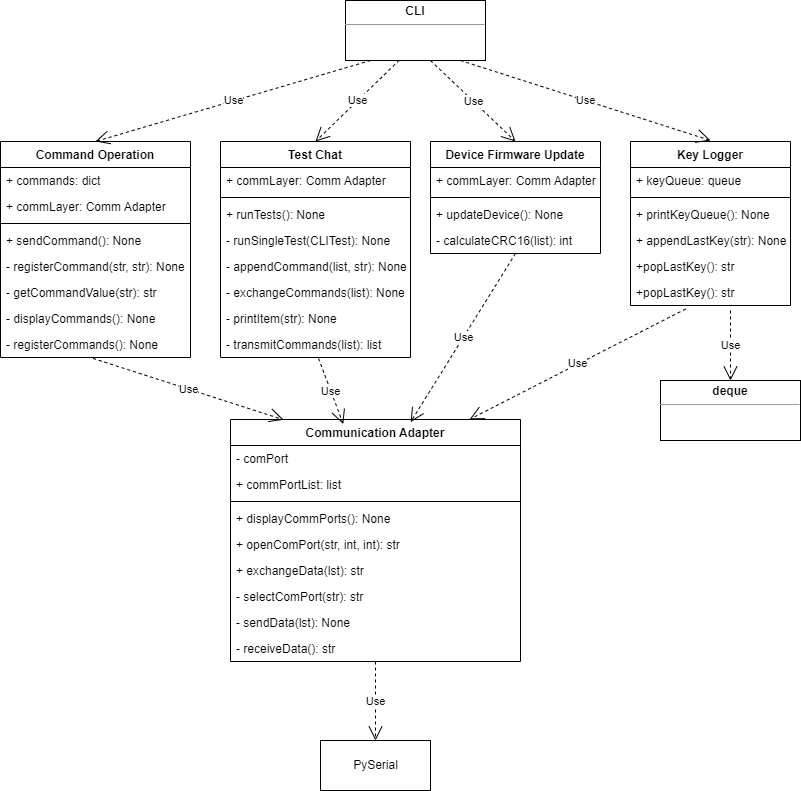

The diagram above was exported from draw.io. Its source (the exported page's mxGraphModel, read from the mxfile embedded in the PNG):
<mxGraphModel dx="1038" dy="641" grid="1" gridSize="10" guides="1" tooltips="1" connect="1" arrows="1" fold="1" page="1" pageScale="1" pageWidth="850" pageHeight="1100" math="0" shadow="0">
  <root>
    <mxCell id="0" />
    <mxCell id="1" parent="0" />
    <mxCell id="j7rLW1EJllK8eRG2npgR-1" value="Device Firmware Update" style="swimlane;fontStyle=1;align=center;verticalAlign=top;childLayout=stackLayout;horizontal=1;startSize=26;horizontalStack=0;resizeParent=1;resizeParentMax=0;resizeLast=0;collapsible=1;marginBottom=0;" parent="1" vertex="1">
      <mxGeometry x="440" y="201" width="170" height="112" as="geometry" />
    </mxCell>
    <mxCell id="j7rLW1EJllK8eRG2npgR-2" value="+ commLayer: Comm Adapter" style="text;strokeColor=none;fillColor=none;align=left;verticalAlign=top;spacingLeft=4;spacingRight=4;overflow=hidden;rotatable=0;points=[[0,0.5],[1,0.5]];portConstraint=eastwest;" parent="j7rLW1EJllK8eRG2npgR-1" vertex="1">
      <mxGeometry y="26" width="170" height="26" as="geometry" />
    </mxCell>
    <mxCell id="j7rLW1EJllK8eRG2npgR-3" value="" style="line;strokeWidth=1;fillColor=none;align=left;verticalAlign=middle;spacingTop=-1;spacingLeft=3;spacingRight=3;rotatable=0;labelPosition=right;points=[];portConstraint=eastwest;" parent="j7rLW1EJllK8eRG2npgR-1" vertex="1">
      <mxGeometry y="52" width="170" height="8" as="geometry" />
    </mxCell>
    <mxCell id="j7rLW1EJllK8eRG2npgR-4" value="+ updateDevice(): None" style="text;strokeColor=none;fillColor=none;align=left;verticalAlign=top;spacingLeft=4;spacingRight=4;overflow=hidden;rotatable=0;points=[[0,0.5],[1,0.5]];portConstraint=eastwest;" parent="j7rLW1EJllK8eRG2npgR-1" vertex="1">
      <mxGeometry y="60" width="170" height="26" as="geometry" />
    </mxCell>
    <mxCell id="j7rLW1EJllK8eRG2npgR-66" value="- calculateCRC16(list): int" style="text;strokeColor=none;fillColor=none;align=left;verticalAlign=top;spacingLeft=4;spacingRight=4;overflow=hidden;rotatable=0;points=[[0,0.5],[1,0.5]];portConstraint=eastwest;" parent="j7rLW1EJllK8eRG2npgR-1" vertex="1">
      <mxGeometry y="86" width="170" height="26" as="geometry" />
    </mxCell>
    <mxCell id="j7rLW1EJllK8eRG2npgR-5" value="Key Logger" style="swimlane;fontStyle=1;align=center;verticalAlign=top;childLayout=stackLayout;horizontal=1;startSize=26;horizontalStack=0;resizeParent=1;resizeParentMax=0;resizeLast=0;collapsible=1;marginBottom=0;" parent="1" vertex="1">
      <mxGeometry x="640" y="201" width="160" height="164" as="geometry" />
    </mxCell>
    <mxCell id="j7rLW1EJllK8eRG2npgR-6" value="+ keyQueue: queue" style="text;strokeColor=none;fillColor=none;align=left;verticalAlign=top;spacingLeft=4;spacingRight=4;overflow=hidden;rotatable=0;points=[[0,0.5],[1,0.5]];portConstraint=eastwest;" parent="j7rLW1EJllK8eRG2npgR-5" vertex="1">
      <mxGeometry y="26" width="160" height="26" as="geometry" />
    </mxCell>
    <mxCell id="j7rLW1EJllK8eRG2npgR-7" value="" style="line;strokeWidth=1;fillColor=none;align=left;verticalAlign=middle;spacingTop=-1;spacingLeft=3;spacingRight=3;rotatable=0;labelPosition=right;points=[];portConstraint=eastwest;" parent="j7rLW1EJllK8eRG2npgR-5" vertex="1">
      <mxGeometry y="52" width="160" height="8" as="geometry" />
    </mxCell>
    <mxCell id="j7rLW1EJllK8eRG2npgR-8" value="+ printKeyQueue(): None" style="text;strokeColor=none;fillColor=none;align=left;verticalAlign=top;spacingLeft=4;spacingRight=4;overflow=hidden;rotatable=0;points=[[0,0.5],[1,0.5]];portConstraint=eastwest;" parent="j7rLW1EJllK8eRG2npgR-5" vertex="1">
      <mxGeometry y="60" width="160" height="26" as="geometry" />
    </mxCell>
    <mxCell id="j7rLW1EJllK8eRG2npgR-70" value="+ appendLastKey(str): None" style="text;strokeColor=none;fillColor=none;align=left;verticalAlign=top;spacingLeft=4;spacingRight=4;overflow=hidden;rotatable=0;points=[[0,0.5],[1,0.5]];portConstraint=eastwest;" parent="j7rLW1EJllK8eRG2npgR-5" vertex="1">
      <mxGeometry y="86" width="160" height="26" as="geometry" />
    </mxCell>
    <mxCell id="j7rLW1EJllK8eRG2npgR-71" value="+popLastKey(): str" style="text;strokeColor=none;fillColor=none;align=left;verticalAlign=top;spacingLeft=4;spacingRight=4;overflow=hidden;rotatable=0;points=[[0,0.5],[1,0.5]];portConstraint=eastwest;" parent="j7rLW1EJllK8eRG2npgR-5" vertex="1">
      <mxGeometry y="112" width="160" height="26" as="geometry" />
    </mxCell>
    <mxCell id="j7rLW1EJllK8eRG2npgR-72" value="+popLastKey(): str" style="text;strokeColor=none;fillColor=none;align=left;verticalAlign=top;spacingLeft=4;spacingRight=4;overflow=hidden;rotatable=0;points=[[0,0.5],[1,0.5]];portConstraint=eastwest;" parent="j7rLW1EJllK8eRG2npgR-5" vertex="1">
      <mxGeometry y="138" width="160" height="26" as="geometry" />
    </mxCell>
    <mxCell id="j7rLW1EJllK8eRG2npgR-9" value="Command Operation" style="swimlane;fontStyle=1;align=center;verticalAlign=top;childLayout=stackLayout;horizontal=1;startSize=26;horizontalStack=0;resizeParent=1;resizeParentMax=0;resizeLast=0;collapsible=1;marginBottom=0;" parent="1" vertex="1">
      <mxGeometry x="10" y="201" width="190" height="216" as="geometry" />
    </mxCell>
    <mxCell id="j7rLW1EJllK8eRG2npgR-10" value="+ commands: dict" style="text;strokeColor=none;fillColor=none;align=left;verticalAlign=top;spacingLeft=4;spacingRight=4;overflow=hidden;rotatable=0;points=[[0,0.5],[1,0.5]];portConstraint=eastwest;" parent="j7rLW1EJllK8eRG2npgR-9" vertex="1">
      <mxGeometry y="26" width="190" height="26" as="geometry" />
    </mxCell>
    <mxCell id="j7rLW1EJllK8eRG2npgR-56" value="+ commLayer: Comm Adapter" style="text;strokeColor=none;fillColor=none;align=left;verticalAlign=top;spacingLeft=4;spacingRight=4;overflow=hidden;rotatable=0;points=[[0,0.5],[1,0.5]];portConstraint=eastwest;" parent="j7rLW1EJllK8eRG2npgR-9" vertex="1">
      <mxGeometry y="52" width="190" height="26" as="geometry" />
    </mxCell>
    <mxCell id="j7rLW1EJllK8eRG2npgR-11" value="" style="line;strokeWidth=1;fillColor=none;align=left;verticalAlign=middle;spacingTop=-1;spacingLeft=3;spacingRight=3;rotatable=0;labelPosition=right;points=[];portConstraint=eastwest;" parent="j7rLW1EJllK8eRG2npgR-9" vertex="1">
      <mxGeometry y="78" width="190" height="8" as="geometry" />
    </mxCell>
    <mxCell id="j7rLW1EJllK8eRG2npgR-12" value="+ sendCommand(): None" style="text;strokeColor=none;fillColor=none;align=left;verticalAlign=top;spacingLeft=4;spacingRight=4;overflow=hidden;rotatable=0;points=[[0,0.5],[1,0.5]];portConstraint=eastwest;" parent="j7rLW1EJllK8eRG2npgR-9" vertex="1">
      <mxGeometry y="86" width="190" height="26" as="geometry" />
    </mxCell>
    <mxCell id="j7rLW1EJllK8eRG2npgR-57" value="- registerCommand(str, str): None" style="text;strokeColor=none;fillColor=none;align=left;verticalAlign=top;spacingLeft=4;spacingRight=4;overflow=hidden;rotatable=0;points=[[0,0.5],[1,0.5]];portConstraint=eastwest;" parent="j7rLW1EJllK8eRG2npgR-9" vertex="1">
      <mxGeometry y="112" width="190" height="26" as="geometry" />
    </mxCell>
    <mxCell id="j7rLW1EJllK8eRG2npgR-58" value="- getCommandValue(str): str" style="text;strokeColor=none;fillColor=none;align=left;verticalAlign=top;spacingLeft=4;spacingRight=4;overflow=hidden;rotatable=0;points=[[0,0.5],[1,0.5]];portConstraint=eastwest;" parent="j7rLW1EJllK8eRG2npgR-9" vertex="1">
      <mxGeometry y="138" width="190" height="26" as="geometry" />
    </mxCell>
    <mxCell id="j7rLW1EJllK8eRG2npgR-59" value="- displayCommands(): None" style="text;strokeColor=none;fillColor=none;align=left;verticalAlign=top;spacingLeft=4;spacingRight=4;overflow=hidden;rotatable=0;points=[[0,0.5],[1,0.5]];portConstraint=eastwest;" parent="j7rLW1EJllK8eRG2npgR-9" vertex="1">
      <mxGeometry y="164" width="190" height="26" as="geometry" />
    </mxCell>
    <mxCell id="j7rLW1EJllK8eRG2npgR-60" value="- registerCommands(): None" style="text;strokeColor=none;fillColor=none;align=left;verticalAlign=top;spacingLeft=4;spacingRight=4;overflow=hidden;rotatable=0;points=[[0,0.5],[1,0.5]];portConstraint=eastwest;" parent="j7rLW1EJllK8eRG2npgR-9" vertex="1">
      <mxGeometry y="190" width="190" height="26" as="geometry" />
    </mxCell>
    <mxCell id="j7rLW1EJllK8eRG2npgR-13" value="Test Chat" style="swimlane;fontStyle=1;align=center;verticalAlign=top;childLayout=stackLayout;horizontal=1;startSize=26;horizontalStack=0;resizeParent=1;resizeParentMax=0;resizeLast=0;collapsible=1;marginBottom=0;" parent="1" vertex="1">
      <mxGeometry x="230" y="201" width="190" height="216" as="geometry" />
    </mxCell>
    <mxCell id="j7rLW1EJllK8eRG2npgR-14" value="+ commLayer: Comm Adapter" style="text;strokeColor=none;fillColor=none;align=left;verticalAlign=top;spacingLeft=4;spacingRight=4;overflow=hidden;rotatable=0;points=[[0,0.5],[1,0.5]];portConstraint=eastwest;" parent="j7rLW1EJllK8eRG2npgR-13" vertex="1">
      <mxGeometry y="26" width="190" height="26" as="geometry" />
    </mxCell>
    <mxCell id="j7rLW1EJllK8eRG2npgR-15" value="" style="line;strokeWidth=1;fillColor=none;align=left;verticalAlign=middle;spacingTop=-1;spacingLeft=3;spacingRight=3;rotatable=0;labelPosition=right;points=[];portConstraint=eastwest;" parent="j7rLW1EJllK8eRG2npgR-13" vertex="1">
      <mxGeometry y="52" width="190" height="8" as="geometry" />
    </mxCell>
    <mxCell id="j7rLW1EJllK8eRG2npgR-16" value="+ runTests(): None" style="text;strokeColor=none;fillColor=none;align=left;verticalAlign=top;spacingLeft=4;spacingRight=4;overflow=hidden;rotatable=0;points=[[0,0.5],[1,0.5]];portConstraint=eastwest;" parent="j7rLW1EJllK8eRG2npgR-13" vertex="1">
      <mxGeometry y="60" width="190" height="26" as="geometry" />
    </mxCell>
    <mxCell id="j7rLW1EJllK8eRG2npgR-61" value="- runSingleTest(CLITest): None" style="text;strokeColor=none;fillColor=none;align=left;verticalAlign=top;spacingLeft=4;spacingRight=4;overflow=hidden;rotatable=0;points=[[0,0.5],[1,0.5]];portConstraint=eastwest;" parent="j7rLW1EJllK8eRG2npgR-13" vertex="1">
      <mxGeometry y="86" width="190" height="26" as="geometry" />
    </mxCell>
    <mxCell id="j7rLW1EJllK8eRG2npgR-62" value="- appendCommand(list, str): None" style="text;strokeColor=none;fillColor=none;align=left;verticalAlign=top;spacingLeft=4;spacingRight=4;overflow=hidden;rotatable=0;points=[[0,0.5],[1,0.5]];portConstraint=eastwest;" parent="j7rLW1EJllK8eRG2npgR-13" vertex="1">
      <mxGeometry y="112" width="190" height="26" as="geometry" />
    </mxCell>
    <mxCell id="j7rLW1EJllK8eRG2npgR-63" value="- exchangeCommands(list): None" style="text;strokeColor=none;fillColor=none;align=left;verticalAlign=top;spacingLeft=4;spacingRight=4;overflow=hidden;rotatable=0;points=[[0,0.5],[1,0.5]];portConstraint=eastwest;" parent="j7rLW1EJllK8eRG2npgR-13" vertex="1">
      <mxGeometry y="138" width="190" height="26" as="geometry" />
    </mxCell>
    <mxCell id="j7rLW1EJllK8eRG2npgR-64" value="- printItem(str): None" style="text;strokeColor=none;fillColor=none;align=left;verticalAlign=top;spacingLeft=4;spacingRight=4;overflow=hidden;rotatable=0;points=[[0,0.5],[1,0.5]];portConstraint=eastwest;" parent="j7rLW1EJllK8eRG2npgR-13" vertex="1">
      <mxGeometry y="164" width="190" height="26" as="geometry" />
    </mxCell>
    <mxCell id="j7rLW1EJllK8eRG2npgR-65" value="- transmitCommands(list): list" style="text;strokeColor=none;fillColor=none;align=left;verticalAlign=top;spacingLeft=4;spacingRight=4;overflow=hidden;rotatable=0;points=[[0,0.5],[1,0.5]];portConstraint=eastwest;" parent="j7rLW1EJllK8eRG2npgR-13" vertex="1">
      <mxGeometry y="190" width="190" height="26" as="geometry" />
    </mxCell>
    <mxCell id="j7rLW1EJllK8eRG2npgR-17" value="Communication Adapter" style="swimlane;fontStyle=1;align=center;verticalAlign=top;childLayout=stackLayout;horizontal=1;startSize=26;horizontalStack=0;resizeParent=1;resizeParentMax=0;resizeLast=0;collapsible=1;marginBottom=0;" parent="1" vertex="1">
      <mxGeometry x="240" y="479" width="290" height="242" as="geometry" />
    </mxCell>
    <mxCell id="j7rLW1EJllK8eRG2npgR-18" value="- comPort" style="text;strokeColor=none;fillColor=none;align=left;verticalAlign=top;spacingLeft=4;spacingRight=4;overflow=hidden;rotatable=0;points=[[0,0.5],[1,0.5]];portConstraint=eastwest;" parent="j7rLW1EJllK8eRG2npgR-17" vertex="1">
      <mxGeometry y="26" width="290" height="26" as="geometry" />
    </mxCell>
    <mxCell id="j7rLW1EJllK8eRG2npgR-40" value="+ commPortList: list" style="text;strokeColor=none;fillColor=none;align=left;verticalAlign=top;spacingLeft=4;spacingRight=4;overflow=hidden;rotatable=0;points=[[0,0.5],[1,0.5]];portConstraint=eastwest;" parent="j7rLW1EJllK8eRG2npgR-17" vertex="1">
      <mxGeometry y="52" width="290" height="26" as="geometry" />
    </mxCell>
    <mxCell id="j7rLW1EJllK8eRG2npgR-19" value="" style="line;strokeWidth=1;fillColor=none;align=left;verticalAlign=middle;spacingTop=-1;spacingLeft=3;spacingRight=3;rotatable=0;labelPosition=right;points=[];portConstraint=eastwest;" parent="j7rLW1EJllK8eRG2npgR-17" vertex="1">
      <mxGeometry y="78" width="290" height="8" as="geometry" />
    </mxCell>
    <mxCell id="j7rLW1EJllK8eRG2npgR-20" value="+ displayCommPorts(): None" style="text;strokeColor=none;fillColor=none;align=left;verticalAlign=top;spacingLeft=4;spacingRight=4;overflow=hidden;rotatable=0;points=[[0,0.5],[1,0.5]];portConstraint=eastwest;" parent="j7rLW1EJllK8eRG2npgR-17" vertex="1">
      <mxGeometry y="86" width="290" height="26" as="geometry" />
    </mxCell>
    <mxCell id="j7rLW1EJllK8eRG2npgR-42" value="+ openComPort(str, int, int): str" style="text;strokeColor=none;fillColor=none;align=left;verticalAlign=top;spacingLeft=4;spacingRight=4;overflow=hidden;rotatable=0;points=[[0,0.5],[1,0.5]];portConstraint=eastwest;" parent="j7rLW1EJllK8eRG2npgR-17" vertex="1">
      <mxGeometry y="112" width="290" height="26" as="geometry" />
    </mxCell>
    <mxCell id="j7rLW1EJllK8eRG2npgR-43" value="+ exchangeData(lst): str" style="text;strokeColor=none;fillColor=none;align=left;verticalAlign=top;spacingLeft=4;spacingRight=4;overflow=hidden;rotatable=0;points=[[0,0.5],[1,0.5]];portConstraint=eastwest;" parent="j7rLW1EJllK8eRG2npgR-17" vertex="1">
      <mxGeometry y="138" width="290" height="26" as="geometry" />
    </mxCell>
    <mxCell id="j7rLW1EJllK8eRG2npgR-44" value="- selectComPort(str): str" style="text;strokeColor=none;fillColor=none;align=left;verticalAlign=top;spacingLeft=4;spacingRight=4;overflow=hidden;rotatable=0;points=[[0,0.5],[1,0.5]];portConstraint=eastwest;" parent="j7rLW1EJllK8eRG2npgR-17" vertex="1">
      <mxGeometry y="164" width="290" height="26" as="geometry" />
    </mxCell>
    <mxCell id="j7rLW1EJllK8eRG2npgR-45" value="- sendData(lst): None" style="text;strokeColor=none;fillColor=none;align=left;verticalAlign=top;spacingLeft=4;spacingRight=4;overflow=hidden;rotatable=0;points=[[0,0.5],[1,0.5]];portConstraint=eastwest;" parent="j7rLW1EJllK8eRG2npgR-17" vertex="1">
      <mxGeometry y="190" width="290" height="26" as="geometry" />
    </mxCell>
    <mxCell id="j7rLW1EJllK8eRG2npgR-55" value="- receiveData(): str" style="text;strokeColor=none;fillColor=none;align=left;verticalAlign=top;spacingLeft=4;spacingRight=4;overflow=hidden;rotatable=0;points=[[0,0.5],[1,0.5]];portConstraint=eastwest;" parent="j7rLW1EJllK8eRG2npgR-17" vertex="1">
      <mxGeometry y="216" width="290" height="26" as="geometry" />
    </mxCell>
    <mxCell id="j7rLW1EJllK8eRG2npgR-25" value="&lt;p style=&quot;margin:0px;margin-top:4px;text-align:center;&quot;&gt;&lt;b&gt;CLI&lt;/b&gt;&lt;/p&gt;&lt;hr size=&quot;1&quot;&gt;&lt;div style=&quot;height:2px;&quot;&gt;&lt;/div&gt;" style="verticalAlign=top;align=left;overflow=fill;fontSize=12;fontFamily=Helvetica;html=1;" parent="1" vertex="1">
      <mxGeometry x="355" y="60" width="140" height="60" as="geometry" />
    </mxCell>
    <mxCell id="j7rLW1EJllK8eRG2npgR-30" value="Use" style="endArrow=open;endSize=12;dashed=1;html=1;rounded=0;entryX=0.5;entryY=0;entryDx=0;entryDy=0;" parent="1" target="j7rLW1EJllK8eRG2npgR-9" edge="1">
      <mxGeometry width="160" relative="1" as="geometry">
        <mxPoint x="380" y="120" as="sourcePoint" />
        <mxPoint x="480" y="350" as="targetPoint" />
      </mxGeometry>
    </mxCell>
    <mxCell id="j7rLW1EJllK8eRG2npgR-31" value="Use" style="endArrow=open;endSize=12;dashed=1;html=1;rounded=0;exitX=0.384;exitY=0.995;exitDx=0;exitDy=0;exitPerimeter=0;entryX=0.5;entryY=0;entryDx=0;entryDy=0;" parent="1" source="j7rLW1EJllK8eRG2npgR-25" target="j7rLW1EJllK8eRG2npgR-13" edge="1">
      <mxGeometry width="160" relative="1" as="geometry">
        <mxPoint x="391.03999999999996" y="134.07999999999993" as="sourcePoint" />
        <mxPoint x="130" y="211" as="targetPoint" />
      </mxGeometry>
    </mxCell>
    <mxCell id="j7rLW1EJllK8eRG2npgR-32" value="Use" style="endArrow=open;endSize=12;dashed=1;html=1;rounded=0;entryX=0.5;entryY=0;entryDx=0;entryDy=0;" parent="1" target="j7rLW1EJllK8eRG2npgR-1" edge="1">
      <mxGeometry width="160" relative="1" as="geometry">
        <mxPoint x="440" y="120" as="sourcePoint" />
        <mxPoint x="330" y="211" as="targetPoint" />
      </mxGeometry>
    </mxCell>
    <mxCell id="j7rLW1EJllK8eRG2npgR-33" value="Use" style="endArrow=open;endSize=12;dashed=1;html=1;rounded=0;" parent="1" edge="1">
      <mxGeometry width="160" relative="1" as="geometry">
        <mxPoint x="470" y="120" as="sourcePoint" />
        <mxPoint x="720" y="200" as="targetPoint" />
      </mxGeometry>
    </mxCell>
    <mxCell id="j7rLW1EJllK8eRG2npgR-34" value="Use" style="endArrow=open;endSize=12;dashed=1;html=1;rounded=0;exitX=0.487;exitY=1.035;exitDx=0;exitDy=0;exitPerimeter=0;entryX=0.183;entryY=0.001;entryDx=0;entryDy=0;entryPerimeter=0;" parent="1" source="j7rLW1EJllK8eRG2npgR-60" target="j7rLW1EJllK8eRG2npgR-17" edge="1">
      <mxGeometry width="160" relative="1" as="geometry">
        <mxPoint x="460" y="140" as="sourcePoint" />
        <mxPoint x="370" y="360" as="targetPoint" />
      </mxGeometry>
    </mxCell>
    <mxCell id="j7rLW1EJllK8eRG2npgR-35" value="Use" style="endArrow=open;endSize=12;dashed=1;html=1;rounded=0;entryX=0.389;entryY=0.019;entryDx=0;entryDy=0;exitX=0.516;exitY=1.035;exitDx=0;exitDy=0;exitPerimeter=0;entryPerimeter=0;" parent="1" source="j7rLW1EJllK8eRG2npgR-65" target="j7rLW1EJllK8eRG2npgR-17" edge="1">
      <mxGeometry width="160" relative="1" as="geometry">
        <mxPoint x="128.55999999999995" y="299.18399999999997" as="sourcePoint" />
        <mxPoint x="383.79999999999995" y="374.096" as="targetPoint" />
      </mxGeometry>
    </mxCell>
    <mxCell id="j7rLW1EJllK8eRG2npgR-36" value="Use" style="endArrow=open;endSize=12;dashed=1;html=1;rounded=0;entryX=0.621;entryY=0.011;entryDx=0;entryDy=0;exitX=0.5;exitY=1;exitDx=0;exitDy=0;entryPerimeter=0;" parent="1" source="j7rLW1EJllK8eRG2npgR-1" target="j7rLW1EJllK8eRG2npgR-17" edge="1">
      <mxGeometry width="160" relative="1" as="geometry">
        <mxPoint x="331.44000000000005" y="300.6400000000001" as="sourcePoint" />
        <mxPoint x="417.24" y="372.6339999999999" as="targetPoint" />
      </mxGeometry>
    </mxCell>
    <mxCell id="j7rLW1EJllK8eRG2npgR-37" value="Use" style="endArrow=open;endSize=12;dashed=1;html=1;rounded=0;exitX=0.345;exitY=1.133;exitDx=0;exitDy=0;exitPerimeter=0;entryX=0.825;entryY=-0.001;entryDx=0;entryDy=0;entryPerimeter=0;" parent="1" source="j7rLW1EJllK8eRG2npgR-72" target="j7rLW1EJllK8eRG2npgR-17" edge="1">
      <mxGeometry width="160" relative="1" as="geometry">
        <mxPoint x="530" y="297" as="sourcePoint" />
        <mxPoint x="470" y="360" as="targetPoint" />
      </mxGeometry>
    </mxCell>
    <mxCell id="j7rLW1EJllK8eRG2npgR-38" value="Use" style="endArrow=open;endSize=12;dashed=1;html=1;rounded=0;entryX=0.5;entryY=0;entryDx=0;entryDy=0;" parent="1" target="j7rLW1EJllK8eRG2npgR-74" edge="1">
      <mxGeometry width="160" relative="1" as="geometry">
        <mxPoint x="740" y="370" as="sourcePoint" />
        <mxPoint x="740.3199999999999" y="438.15" as="targetPoint" />
      </mxGeometry>
    </mxCell>
    <mxCell id="j7rLW1EJllK8eRG2npgR-39" value="Use" style="endArrow=open;endSize=12;dashed=1;html=1;rounded=0;entryX=0.5;entryY=0;entryDx=0;entryDy=0;exitX=0.5;exitY=1;exitDx=0;exitDy=0;" parent="1" source="j7rLW1EJllK8eRG2npgR-17" target="j7rLW1EJllK8eRG2npgR-73" edge="1">
      <mxGeometry width="160" relative="1" as="geometry">
        <mxPoint x="550" y="359" as="sourcePoint" />
        <mxPoint x="474.3600000000001" y="433.946" as="targetPoint" />
      </mxGeometry>
    </mxCell>
    <mxCell id="j7rLW1EJllK8eRG2npgR-73" value="PySerial" style="html=1;" parent="1" vertex="1">
      <mxGeometry x="330" y="800" width="110" height="50" as="geometry" />
    </mxCell>
    <mxCell id="j7rLW1EJllK8eRG2npgR-74" value="&lt;p style=&quot;margin:0px;margin-top:4px;text-align:center;&quot;&gt;&lt;b&gt;deque&lt;/b&gt;&lt;/p&gt;&lt;hr size=&quot;1&quot;&gt;&lt;div style=&quot;height:2px;&quot;&gt;&lt;/div&gt;" style="verticalAlign=top;align=left;overflow=fill;fontSize=12;fontFamily=Helvetica;html=1;" parent="1" vertex="1">
      <mxGeometry x="670" y="440" width="140" height="60" as="geometry" />
    </mxCell>
  </root>
</mxGraphModel>